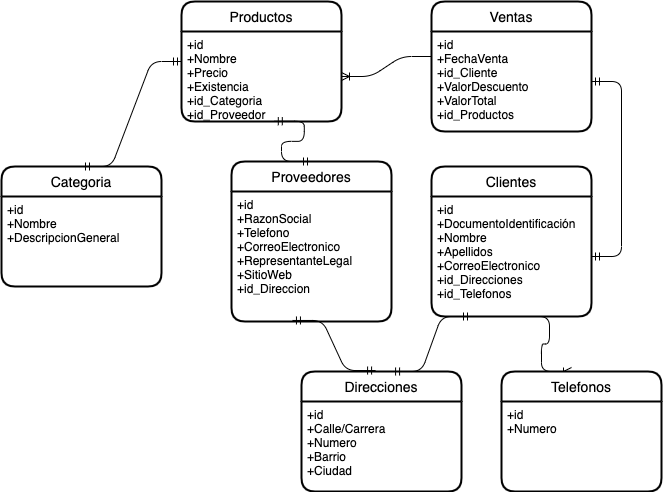

The diagram above was exported from draw.io. Its source (the exported page's mxGraphModel, read from the mxfile embedded in the PNG):
<mxGraphModel dx="1950" dy="546" grid="1" gridSize="10" guides="1" tooltips="1" connect="1" arrows="1" fold="1" page="1" pageScale="1" pageWidth="827" pageHeight="1169" math="0" shadow="0">
  <root>
    <mxCell id="0" />
    <mxCell id="1" parent="0" />
    <mxCell id="2v8zmHA_zD_OS-R9DCUg-7" value="Clientes" style="swimlane;childLayout=stackLayout;horizontal=1;startSize=30;horizontalStack=0;rounded=1;fontSize=14;fontStyle=0;strokeWidth=2;resizeParent=0;resizeLast=1;shadow=0;dashed=0;align=center;" vertex="1" parent="1">
      <mxGeometry x="390" y="365" width="160" height="150" as="geometry" />
    </mxCell>
    <mxCell id="2v8zmHA_zD_OS-R9DCUg-8" value="+id&#10;+DocumentoIdentificación&#10;+Nombre&#10;+Apellidos&#10;+CorreoElectronico&#10;+id_Direcciones&#10;+id_Telefonos" style="align=left;strokeColor=none;fillColor=none;spacingLeft=4;fontSize=12;verticalAlign=top;resizable=0;rotatable=0;part=1;" vertex="1" parent="2v8zmHA_zD_OS-R9DCUg-7">
      <mxGeometry y="30" width="160" height="120" as="geometry" />
    </mxCell>
    <mxCell id="2v8zmHA_zD_OS-R9DCUg-9" value="Proveedores" style="swimlane;childLayout=stackLayout;horizontal=1;startSize=30;horizontalStack=0;rounded=1;fontSize=14;fontStyle=0;strokeWidth=2;resizeParent=0;resizeLast=1;shadow=0;dashed=0;align=center;" vertex="1" parent="1">
      <mxGeometry x="190" y="360" width="160" height="160" as="geometry" />
    </mxCell>
    <mxCell id="2v8zmHA_zD_OS-R9DCUg-11" value="+id&#10;+RazonSocial&#10;+Telefono&#10;+CorreoElectronico&#10;+RepresentanteLegal&#10;+SitioWeb&#10;+id_Direccion" style="align=left;strokeColor=none;fillColor=none;spacingLeft=4;fontSize=12;verticalAlign=top;resizable=0;rotatable=0;part=1;" vertex="1" parent="2v8zmHA_zD_OS-R9DCUg-9">
      <mxGeometry y="30" width="160" height="130" as="geometry" />
    </mxCell>
    <mxCell id="2v8zmHA_zD_OS-R9DCUg-14" value="Direcciones" style="swimlane;childLayout=stackLayout;horizontal=1;startSize=30;horizontalStack=0;rounded=1;fontSize=14;fontStyle=0;strokeWidth=2;resizeParent=0;resizeLast=1;shadow=0;dashed=0;align=center;" vertex="1" parent="1">
      <mxGeometry x="260" y="570" width="160" height="120" as="geometry" />
    </mxCell>
    <mxCell id="2v8zmHA_zD_OS-R9DCUg-15" value="+id&#10;+Calle/Carrera&#10;+Numero&#10;+Barrio&#10;+Ciudad" style="align=left;strokeColor=none;fillColor=none;spacingLeft=4;fontSize=12;verticalAlign=top;resizable=0;rotatable=0;part=1;" vertex="1" parent="2v8zmHA_zD_OS-R9DCUg-14">
      <mxGeometry y="30" width="160" height="90" as="geometry" />
    </mxCell>
    <mxCell id="2v8zmHA_zD_OS-R9DCUg-16" value="" style="edgeStyle=entityRelationEdgeStyle;fontSize=12;html=1;endArrow=ERmandOne;startArrow=ERmandOne;entryX=0.381;entryY=0.992;entryDx=0;entryDy=0;entryPerimeter=0;exitX=0.463;exitY=-0.008;exitDx=0;exitDy=0;exitPerimeter=0;" edge="1" parent="1" source="2v8zmHA_zD_OS-R9DCUg-14" target="2v8zmHA_zD_OS-R9DCUg-11">
      <mxGeometry width="100" height="100" relative="1" as="geometry">
        <mxPoint x="340" y="560" as="sourcePoint" />
        <mxPoint x="440" y="460" as="targetPoint" />
      </mxGeometry>
    </mxCell>
    <mxCell id="2v8zmHA_zD_OS-R9DCUg-20" value="" style="edgeStyle=entityRelationEdgeStyle;fontSize=12;html=1;endArrow=ERmandOne;startArrow=ERmandOne;entryX=0.25;entryY=1;entryDx=0;entryDy=0;exitX=0.563;exitY=0;exitDx=0;exitDy=0;exitPerimeter=0;" edge="1" parent="1" source="2v8zmHA_zD_OS-R9DCUg-14" target="2v8zmHA_zD_OS-R9DCUg-8">
      <mxGeometry width="100" height="100" relative="1" as="geometry">
        <mxPoint x="252" y="467" as="sourcePoint" />
        <mxPoint x="320" y="370" as="targetPoint" />
      </mxGeometry>
    </mxCell>
    <mxCell id="2v8zmHA_zD_OS-R9DCUg-22" value="" style="edgeStyle=entityRelationEdgeStyle;fontSize=12;html=1;endArrow=ERoneToMany;entryX=0.5;entryY=0;entryDx=0;entryDy=0;exitX=0.55;exitY=1;exitDx=0;exitDy=0;exitPerimeter=0;" edge="1" parent="1" source="2v8zmHA_zD_OS-R9DCUg-8">
      <mxGeometry width="100" height="100" relative="1" as="geometry">
        <mxPoint x="340" y="450" as="sourcePoint" />
        <mxPoint x="530" y="570" as="targetPoint" />
      </mxGeometry>
    </mxCell>
    <mxCell id="2v8zmHA_zD_OS-R9DCUg-24" value="Productos" style="swimlane;childLayout=stackLayout;horizontal=1;startSize=30;horizontalStack=0;rounded=1;fontSize=14;fontStyle=0;strokeWidth=2;resizeParent=0;resizeLast=1;shadow=0;dashed=0;align=center;" vertex="1" parent="1">
      <mxGeometry x="140" y="200" width="160" height="120" as="geometry" />
    </mxCell>
    <mxCell id="2v8zmHA_zD_OS-R9DCUg-25" value="+id&#10;+Nombre&#10;+Precio&#10;+Existencia&#10;+id_Categoria&#10;+id_Proveedor&#10;" style="align=left;strokeColor=none;fillColor=none;spacingLeft=4;fontSize=12;verticalAlign=top;resizable=0;rotatable=0;part=1;" vertex="1" parent="2v8zmHA_zD_OS-R9DCUg-24">
      <mxGeometry y="30" width="160" height="90" as="geometry" />
    </mxCell>
    <mxCell id="2v8zmHA_zD_OS-R9DCUg-28" value="Categoria" style="swimlane;childLayout=stackLayout;horizontal=1;startSize=30;horizontalStack=0;rounded=1;fontSize=14;fontStyle=0;strokeWidth=2;resizeParent=0;resizeLast=1;shadow=0;dashed=0;align=center;" vertex="1" parent="1">
      <mxGeometry x="-40" y="365" width="160" height="120" as="geometry" />
    </mxCell>
    <mxCell id="2v8zmHA_zD_OS-R9DCUg-29" value="+id&#10;+Nombre&#10;+DescripcionGeneral" style="align=left;strokeColor=none;fillColor=none;spacingLeft=4;fontSize=12;verticalAlign=top;resizable=0;rotatable=0;part=1;" vertex="1" parent="2v8zmHA_zD_OS-R9DCUg-28">
      <mxGeometry y="30" width="160" height="90" as="geometry" />
    </mxCell>
    <mxCell id="2v8zmHA_zD_OS-R9DCUg-32" value="Ventas" style="swimlane;childLayout=stackLayout;horizontal=1;startSize=30;horizontalStack=0;rounded=1;fontSize=14;fontStyle=0;strokeWidth=2;resizeParent=0;resizeLast=1;shadow=0;dashed=0;align=center;" vertex="1" parent="1">
      <mxGeometry x="390" y="200" width="160" height="130" as="geometry" />
    </mxCell>
    <mxCell id="2v8zmHA_zD_OS-R9DCUg-34" value="+id&#10;+FechaVenta&#10;+id_Cliente&#10;+ValorDescuento&#10;+ValorTotal&#10;+id_Productos" style="align=left;strokeColor=none;fillColor=none;spacingLeft=4;fontSize=12;verticalAlign=top;resizable=0;rotatable=0;part=1;" vertex="1" parent="2v8zmHA_zD_OS-R9DCUg-32">
      <mxGeometry y="30" width="160" height="100" as="geometry" />
    </mxCell>
    <mxCell id="2v8zmHA_zD_OS-R9DCUg-45" value="" style="edgeStyle=entityRelationEdgeStyle;fontSize=12;html=1;endArrow=ERmandOne;startArrow=ERmandOne;exitX=0.5;exitY=0;exitDx=0;exitDy=0;" edge="1" parent="1" source="2v8zmHA_zD_OS-R9DCUg-28">
      <mxGeometry width="100" height="100" relative="1" as="geometry">
        <mxPoint x="40" y="360" as="sourcePoint" />
        <mxPoint x="140" y="260" as="targetPoint" />
      </mxGeometry>
    </mxCell>
    <mxCell id="2v8zmHA_zD_OS-R9DCUg-46" value="" style="edgeStyle=entityRelationEdgeStyle;fontSize=12;html=1;endArrow=ERmandOne;startArrow=ERmandOne;exitX=0.5;exitY=0;exitDx=0;exitDy=0;entryX=0.58;entryY=0.997;entryDx=0;entryDy=0;entryPerimeter=0;" edge="1" parent="1" source="2v8zmHA_zD_OS-R9DCUg-9" target="2v8zmHA_zD_OS-R9DCUg-25">
      <mxGeometry width="100" height="100" relative="1" as="geometry">
        <mxPoint x="290" y="340" as="sourcePoint" />
        <mxPoint x="430" y="290" as="targetPoint" />
      </mxGeometry>
    </mxCell>
    <mxCell id="2v8zmHA_zD_OS-R9DCUg-47" value="" style="edgeStyle=entityRelationEdgeStyle;fontSize=12;html=1;endArrow=ERoneToMany;entryX=1;entryY=0.5;entryDx=0;entryDy=0;exitX=0;exitY=0.25;exitDx=0;exitDy=0;" edge="1" parent="1" source="2v8zmHA_zD_OS-R9DCUg-34" target="2v8zmHA_zD_OS-R9DCUg-25">
      <mxGeometry width="100" height="100" relative="1" as="geometry">
        <mxPoint x="410" y="260" as="sourcePoint" />
        <mxPoint x="430" y="290" as="targetPoint" />
      </mxGeometry>
    </mxCell>
    <mxCell id="2v8zmHA_zD_OS-R9DCUg-50" value="Telefonos" style="swimlane;childLayout=stackLayout;horizontal=1;startSize=30;horizontalStack=0;rounded=1;fontSize=14;fontStyle=0;strokeWidth=2;resizeParent=0;resizeLast=1;shadow=0;dashed=0;align=center;" vertex="1" parent="1">
      <mxGeometry x="460" y="570" width="160" height="120" as="geometry" />
    </mxCell>
    <mxCell id="2v8zmHA_zD_OS-R9DCUg-51" value="+id&#10;+Numero&#10;" style="align=left;strokeColor=none;fillColor=none;spacingLeft=4;fontSize=12;verticalAlign=top;resizable=0;rotatable=0;part=1;" vertex="1" parent="2v8zmHA_zD_OS-R9DCUg-50">
      <mxGeometry y="30" width="160" height="90" as="geometry" />
    </mxCell>
    <mxCell id="2v8zmHA_zD_OS-R9DCUg-54" value="" style="edgeStyle=entityRelationEdgeStyle;fontSize=12;html=1;endArrow=ERmandOne;startArrow=ERmandOne;entryX=1;entryY=0.5;entryDx=0;entryDy=0;exitX=1;exitY=0.5;exitDx=0;exitDy=0;" edge="1" parent="1" source="2v8zmHA_zD_OS-R9DCUg-34" target="2v8zmHA_zD_OS-R9DCUg-8">
      <mxGeometry width="100" height="100" relative="1" as="geometry">
        <mxPoint x="570" y="275" as="sourcePoint" />
        <mxPoint x="590" y="270" as="targetPoint" />
      </mxGeometry>
    </mxCell>
  </root>
</mxGraphModel>